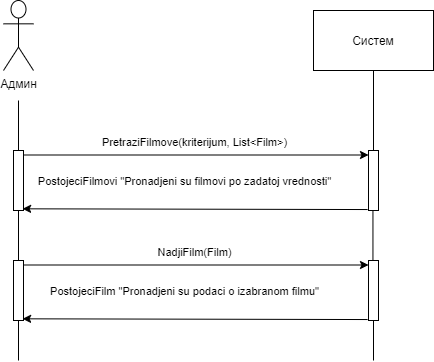

The diagram above was exported from draw.io. Its source (the exported page's mxGraphModel, read from the mxfile embedded in the PNG):
<mxGraphModel dx="700" dy="691" grid="1" gridSize="10" guides="1" tooltips="1" connect="1" arrows="1" fold="1" page="1" pageScale="1" pageWidth="827" pageHeight="1169" math="0" shadow="0">
  <root>
    <mxCell id="0" />
    <mxCell id="1" parent="0" />
    <mxCell id="pNolT3dvRD88F6NCJf1X-54" value="Админ" style="shape=umlActor;verticalLabelPosition=bottom;verticalAlign=top;html=1;" vertex="1" parent="1">
      <mxGeometry x="260" y="190" width="30" height="70" as="geometry" />
    </mxCell>
    <mxCell id="pNolT3dvRD88F6NCJf1X-55" value="" style="points=[];perimeter=orthogonalPerimeter;rounded=0;shadow=0;strokeWidth=1;" vertex="1" parent="1">
      <mxGeometry x="270" y="340" width="10" height="60" as="geometry" />
    </mxCell>
    <mxCell id="pNolT3dvRD88F6NCJf1X-56" value="" style="endArrow=none;html=1;" edge="1" parent="1" source="pNolT3dvRD88F6NCJf1X-55">
      <mxGeometry width="50" height="50" relative="1" as="geometry">
        <mxPoint x="280" y="380" as="sourcePoint" />
        <mxPoint x="275" y="290" as="targetPoint" />
      </mxGeometry>
    </mxCell>
    <mxCell id="pNolT3dvRD88F6NCJf1X-57" value="" style="endArrow=none;html=1;" edge="1" parent="1" source="pNolT3dvRD88F6NCJf1X-66" target="pNolT3dvRD88F6NCJf1X-55">
      <mxGeometry width="50" height="50" relative="1" as="geometry">
        <mxPoint x="275" y="430" as="sourcePoint" />
        <mxPoint x="310" y="500" as="targetPoint" />
      </mxGeometry>
    </mxCell>
    <mxCell id="pNolT3dvRD88F6NCJf1X-58" value="Систем" style="rounded=0;whiteSpace=wrap;html=1;" vertex="1" parent="1">
      <mxGeometry x="570" y="200" width="120" height="60" as="geometry" />
    </mxCell>
    <mxCell id="pNolT3dvRD88F6NCJf1X-59" value="" style="points=[];perimeter=orthogonalPerimeter;rounded=0;shadow=0;strokeWidth=1;" vertex="1" parent="1">
      <mxGeometry x="625" y="340" width="10" height="60" as="geometry" />
    </mxCell>
    <mxCell id="pNolT3dvRD88F6NCJf1X-60" value="" style="endArrow=none;html=1;" edge="1" parent="1" source="pNolT3dvRD88F6NCJf1X-59" target="pNolT3dvRD88F6NCJf1X-58">
      <mxGeometry width="50" height="50" relative="1" as="geometry">
        <mxPoint x="605" y="320" as="sourcePoint" />
        <mxPoint x="630" y="290" as="targetPoint" />
      </mxGeometry>
    </mxCell>
    <mxCell id="pNolT3dvRD88F6NCJf1X-61" value="" style="endArrow=none;html=1;exitX=0.445;exitY=0.024;exitDx=0;exitDy=0;exitPerimeter=0;" edge="1" parent="1" source="pNolT3dvRD88F6NCJf1X-68" target="pNolT3dvRD88F6NCJf1X-59">
      <mxGeometry width="50" height="50" relative="1" as="geometry">
        <mxPoint x="630" y="439.9999999999999" as="sourcePoint" />
        <mxPoint x="625" y="510" as="targetPoint" />
      </mxGeometry>
    </mxCell>
    <mxCell id="pNolT3dvRD88F6NCJf1X-62" value="" style="endArrow=classic;html=1;exitX=1.1;exitY=0.075;exitDx=0;exitDy=0;exitPerimeter=0;" edge="1" parent="1" source="pNolT3dvRD88F6NCJf1X-55" target="pNolT3dvRD88F6NCJf1X-59">
      <mxGeometry width="50" height="50" relative="1" as="geometry">
        <mxPoint x="320" y="340" as="sourcePoint" />
        <mxPoint x="370" y="290" as="targetPoint" />
      </mxGeometry>
    </mxCell>
    <mxCell id="pNolT3dvRD88F6NCJf1X-63" value="PretraziFilmove(kriterijum, List&amp;lt;Film&amp;gt;)" style="edgeLabel;html=1;align=center;verticalAlign=middle;resizable=0;points=[];" vertex="1" connectable="0" parent="pNolT3dvRD88F6NCJf1X-62">
      <mxGeometry x="-0.1824" y="-1" relative="1" as="geometry">
        <mxPoint x="28.310000000000002" y="-14" as="offset" />
      </mxGeometry>
    </mxCell>
    <mxCell id="pNolT3dvRD88F6NCJf1X-64" value="PostojeciFilmovi &quot;Pronadjeni su filmovi po zadatoj vrednosti&quot;" style="edgeLabel;html=1;align=center;verticalAlign=middle;resizable=0;points=[];" vertex="1" connectable="0" parent="pNolT3dvRD88F6NCJf1X-62">
      <mxGeometry x="0.3962" y="-2" relative="1" as="geometry">
        <mxPoint x="-80.99999999999999" y="23.5" as="offset" />
      </mxGeometry>
    </mxCell>
    <mxCell id="pNolT3dvRD88F6NCJf1X-65" value="" style="endArrow=classic;html=1;exitX=-0.09;exitY=0.984;exitDx=0;exitDy=0;exitPerimeter=0;entryX=0.91;entryY=0.972;entryDx=0;entryDy=0;entryPerimeter=0;" edge="1" parent="1" source="pNolT3dvRD88F6NCJf1X-59" target="pNolT3dvRD88F6NCJf1X-55">
      <mxGeometry width="50" height="50" relative="1" as="geometry">
        <mxPoint x="320" y="340" as="sourcePoint" />
        <mxPoint x="280" y="379" as="targetPoint" />
      </mxGeometry>
    </mxCell>
    <mxCell id="pNolT3dvRD88F6NCJf1X-66" value="" style="points=[];perimeter=orthogonalPerimeter;rounded=0;shadow=0;strokeWidth=1;" vertex="1" parent="1">
      <mxGeometry x="270" y="450" width="10" height="60" as="geometry" />
    </mxCell>
    <mxCell id="pNolT3dvRD88F6NCJf1X-67" value="" style="endArrow=none;html=1;" edge="1" parent="1" target="pNolT3dvRD88F6NCJf1X-66">
      <mxGeometry width="50" height="50" relative="1" as="geometry">
        <mxPoint x="275" y="550" as="sourcePoint" />
        <mxPoint x="310" y="610" as="targetPoint" />
      </mxGeometry>
    </mxCell>
    <mxCell id="pNolT3dvRD88F6NCJf1X-68" value="" style="points=[];perimeter=orthogonalPerimeter;rounded=0;shadow=0;strokeWidth=1;" vertex="1" parent="1">
      <mxGeometry x="625" y="450" width="10" height="60" as="geometry" />
    </mxCell>
    <mxCell id="pNolT3dvRD88F6NCJf1X-69" value="" style="endArrow=none;html=1;" edge="1" parent="1" target="pNolT3dvRD88F6NCJf1X-68">
      <mxGeometry width="50" height="50" relative="1" as="geometry">
        <mxPoint x="630" y="549.9999999999999" as="sourcePoint" />
        <mxPoint x="625" y="620" as="targetPoint" />
      </mxGeometry>
    </mxCell>
    <mxCell id="pNolT3dvRD88F6NCJf1X-70" value="" style="endArrow=classic;html=1;exitX=1.1;exitY=0.075;exitDx=0;exitDy=0;exitPerimeter=0;" edge="1" parent="1" source="pNolT3dvRD88F6NCJf1X-66" target="pNolT3dvRD88F6NCJf1X-68">
      <mxGeometry width="50" height="50" relative="1" as="geometry">
        <mxPoint x="320" y="450" as="sourcePoint" />
        <mxPoint x="370" y="400" as="targetPoint" />
      </mxGeometry>
    </mxCell>
    <mxCell id="pNolT3dvRD88F6NCJf1X-71" value="NadjiFilm(Film)" style="edgeLabel;html=1;align=center;verticalAlign=middle;resizable=0;points=[];" vertex="1" connectable="0" parent="pNolT3dvRD88F6NCJf1X-70">
      <mxGeometry x="-0.1824" y="-1" relative="1" as="geometry">
        <mxPoint x="28.310000000000002" y="-14" as="offset" />
      </mxGeometry>
    </mxCell>
    <mxCell id="pNolT3dvRD88F6NCJf1X-72" value="PostojeciFilm &quot;Pronadjeni su podaci o izabranom filmu&quot;" style="edgeLabel;html=1;align=center;verticalAlign=middle;resizable=0;points=[];" vertex="1" connectable="0" parent="pNolT3dvRD88F6NCJf1X-70">
      <mxGeometry x="0.3962" y="-2" relative="1" as="geometry">
        <mxPoint x="-80.99999999999999" y="23.5" as="offset" />
      </mxGeometry>
    </mxCell>
    <mxCell id="pNolT3dvRD88F6NCJf1X-73" value="" style="endArrow=classic;html=1;exitX=-0.09;exitY=0.984;exitDx=0;exitDy=0;exitPerimeter=0;entryX=0.91;entryY=0.972;entryDx=0;entryDy=0;entryPerimeter=0;" edge="1" parent="1" source="pNolT3dvRD88F6NCJf1X-68" target="pNolT3dvRD88F6NCJf1X-66">
      <mxGeometry width="50" height="50" relative="1" as="geometry">
        <mxPoint x="320" y="450" as="sourcePoint" />
        <mxPoint x="280" y="489" as="targetPoint" />
      </mxGeometry>
    </mxCell>
  </root>
</mxGraphModel>